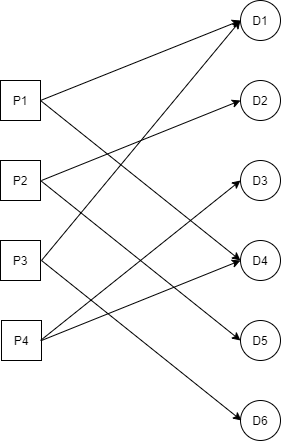

The diagram above was exported from draw.io. Its source (the exported page's mxGraphModel, read from the mxfile embedded in the PNG):
<mxGraphModel dx="1662" dy="705" grid="1" gridSize="10" guides="1" tooltips="1" connect="1" arrows="1" fold="1" page="1" pageScale="1" pageWidth="827" pageHeight="1169" math="0" shadow="0">
  <root>
    <mxCell id="0" />
    <mxCell id="1" parent="0" />
    <mxCell id="PY1-gpWcLUAm7AGEBxiU-1" value="P1" style="whiteSpace=wrap;html=1;aspect=fixed;" vertex="1" parent="1">
      <mxGeometry x="120" y="120" width="40" height="40" as="geometry" />
    </mxCell>
    <mxCell id="PY1-gpWcLUAm7AGEBxiU-2" value="P2" style="whiteSpace=wrap;html=1;aspect=fixed;" vertex="1" parent="1">
      <mxGeometry x="120" y="200" width="40" height="40" as="geometry" />
    </mxCell>
    <mxCell id="PY1-gpWcLUAm7AGEBxiU-3" value="P3" style="whiteSpace=wrap;html=1;aspect=fixed;" vertex="1" parent="1">
      <mxGeometry x="120" y="280" width="40" height="40" as="geometry" />
    </mxCell>
    <mxCell id="PY1-gpWcLUAm7AGEBxiU-4" value="P4" style="whiteSpace=wrap;html=1;aspect=fixed;" vertex="1" parent="1">
      <mxGeometry x="121" y="360" width="40" height="40" as="geometry" />
    </mxCell>
    <mxCell id="PY1-gpWcLUAm7AGEBxiU-6" value="D1" style="ellipse;whiteSpace=wrap;html=1;aspect=fixed;" vertex="1" parent="1">
      <mxGeometry x="360" y="40" width="40" height="40" as="geometry" />
    </mxCell>
    <mxCell id="PY1-gpWcLUAm7AGEBxiU-7" value="D2" style="ellipse;whiteSpace=wrap;html=1;aspect=fixed;" vertex="1" parent="1">
      <mxGeometry x="360" y="120" width="40" height="40" as="geometry" />
    </mxCell>
    <mxCell id="PY1-gpWcLUAm7AGEBxiU-8" value="D3" style="ellipse;whiteSpace=wrap;html=1;aspect=fixed;" vertex="1" parent="1">
      <mxGeometry x="360" y="200" width="40" height="40" as="geometry" />
    </mxCell>
    <mxCell id="PY1-gpWcLUAm7AGEBxiU-9" value="D4" style="ellipse;whiteSpace=wrap;html=1;aspect=fixed;" vertex="1" parent="1">
      <mxGeometry x="360" y="280" width="40" height="40" as="geometry" />
    </mxCell>
    <mxCell id="PY1-gpWcLUAm7AGEBxiU-10" value="D5" style="ellipse;whiteSpace=wrap;html=1;aspect=fixed;" vertex="1" parent="1">
      <mxGeometry x="360" y="360" width="40" height="40" as="geometry" />
    </mxCell>
    <mxCell id="PY1-gpWcLUAm7AGEBxiU-11" value="D6" style="ellipse;whiteSpace=wrap;html=1;aspect=fixed;" vertex="1" parent="1">
      <mxGeometry x="360" y="440" width="40" height="40" as="geometry" />
    </mxCell>
    <mxCell id="PY1-gpWcLUAm7AGEBxiU-13" value="" style="endArrow=classic;html=1;entryX=0;entryY=0.5;entryDx=0;entryDy=0;" edge="1" parent="1" target="PY1-gpWcLUAm7AGEBxiU-6">
      <mxGeometry width="50" height="50" relative="1" as="geometry">
        <mxPoint x="160" y="140" as="sourcePoint" />
        <mxPoint x="210" y="90" as="targetPoint" />
      </mxGeometry>
    </mxCell>
    <mxCell id="PY1-gpWcLUAm7AGEBxiU-14" value="" style="endArrow=classic;html=1;entryX=0;entryY=0.5;entryDx=0;entryDy=0;" edge="1" parent="1" target="PY1-gpWcLUAm7AGEBxiU-7">
      <mxGeometry width="50" height="50" relative="1" as="geometry">
        <mxPoint x="161" y="220" as="sourcePoint" />
        <mxPoint x="211" y="170" as="targetPoint" />
      </mxGeometry>
    </mxCell>
    <mxCell id="PY1-gpWcLUAm7AGEBxiU-16" value="" style="endArrow=classic;html=1;entryX=0;entryY=0.5;entryDx=0;entryDy=0;" edge="1" parent="1" target="PY1-gpWcLUAm7AGEBxiU-6">
      <mxGeometry width="50" height="50" relative="1" as="geometry">
        <mxPoint x="161" y="300" as="sourcePoint" />
        <mxPoint x="360" y="220" as="targetPoint" />
      </mxGeometry>
    </mxCell>
    <mxCell id="PY1-gpWcLUAm7AGEBxiU-21" value="" style="endArrow=classic;html=1;entryX=0;entryY=0.5;entryDx=0;entryDy=0;" edge="1" parent="1">
      <mxGeometry width="50" height="50" relative="1" as="geometry">
        <mxPoint x="161" y="300" as="sourcePoint" />
        <mxPoint x="361" y="460" as="targetPoint" />
      </mxGeometry>
    </mxCell>
    <mxCell id="PY1-gpWcLUAm7AGEBxiU-23" value="" style="endArrow=classic;html=1;entryX=0;entryY=0.5;entryDx=0;entryDy=0;" edge="1" parent="1" target="PY1-gpWcLUAm7AGEBxiU-8">
      <mxGeometry width="50" height="50" relative="1" as="geometry">
        <mxPoint x="160" y="380" as="sourcePoint" />
        <mxPoint x="410" y="430" as="targetPoint" />
      </mxGeometry>
    </mxCell>
    <mxCell id="PY1-gpWcLUAm7AGEBxiU-25" value="" style="endArrow=classic;html=1;" edge="1" parent="1">
      <mxGeometry width="50" height="50" relative="1" as="geometry">
        <mxPoint x="160" y="140" as="sourcePoint" />
        <mxPoint x="360" y="300" as="targetPoint" />
      </mxGeometry>
    </mxCell>
    <mxCell id="PY1-gpWcLUAm7AGEBxiU-26" value="" style="endArrow=classic;html=1;entryX=0;entryY=0.5;entryDx=0;entryDy=0;exitX=1;exitY=0.5;exitDx=0;exitDy=0;" edge="1" parent="1" source="PY1-gpWcLUAm7AGEBxiU-2" target="PY1-gpWcLUAm7AGEBxiU-10">
      <mxGeometry width="50" height="50" relative="1" as="geometry">
        <mxPoint x="171" y="230" as="sourcePoint" />
        <mxPoint x="370" y="150" as="targetPoint" />
      </mxGeometry>
    </mxCell>
    <mxCell id="PY1-gpWcLUAm7AGEBxiU-27" value="" style="endArrow=classic;html=1;entryX=0;entryY=0.5;entryDx=0;entryDy=0;exitX=1;exitY=0.5;exitDx=0;exitDy=0;" edge="1" parent="1" source="PY1-gpWcLUAm7AGEBxiU-4" target="PY1-gpWcLUAm7AGEBxiU-9">
      <mxGeometry width="50" height="50" relative="1" as="geometry">
        <mxPoint x="170" y="390" as="sourcePoint" />
        <mxPoint x="370" y="230" as="targetPoint" />
      </mxGeometry>
    </mxCell>
  </root>
</mxGraphModel>